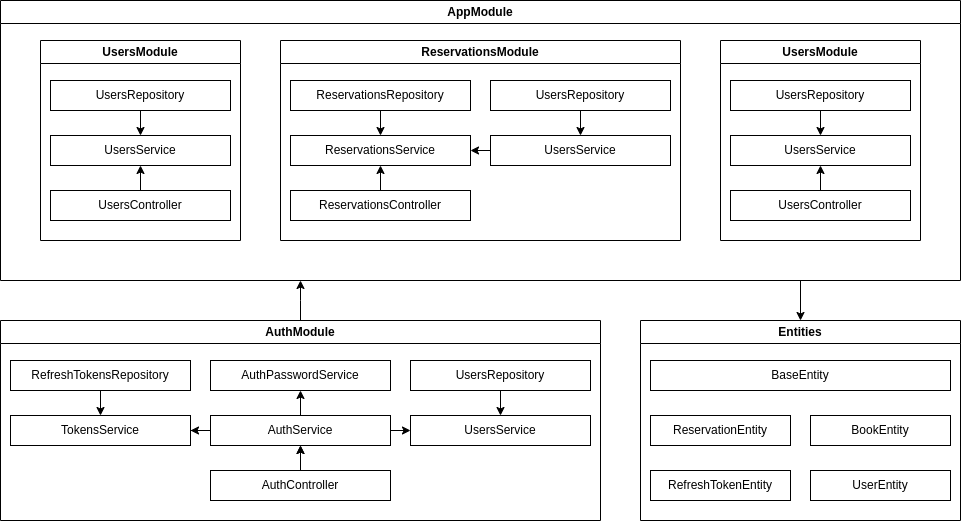

The diagram above was exported from draw.io. Its source (the exported page's mxGraphModel, read from the mxfile embedded in the PNG):
<mxGraphModel dx="3148" dy="1655" grid="1" gridSize="10" guides="1" tooltips="1" connect="1" arrows="1" fold="1" page="1" pageScale="1" pageWidth="827" pageHeight="1169" background="none" math="0" shadow="0">
  <root>
    <mxCell id="0" />
    <mxCell id="1" parent="0" />
    <mxCell id="e-ITqHuLngK8BThfvXFP-2" value="AppModule" style="swimlane;whiteSpace=wrap;html=1;" vertex="1" parent="1">
      <mxGeometry x="480" y="320" width="960" height="280" as="geometry" />
    </mxCell>
    <mxCell id="e-ITqHuLngK8BThfvXFP-3" value="UsersModule" style="swimlane;whiteSpace=wrap;html=1;" vertex="1" parent="e-ITqHuLngK8BThfvXFP-2">
      <mxGeometry x="40" y="40" width="200" height="200" as="geometry" />
    </mxCell>
    <mxCell id="e-ITqHuLngK8BThfvXFP-6" value="" style="edgeStyle=orthogonalEdgeStyle;rounded=0;orthogonalLoop=1;jettySize=auto;html=1;" edge="1" parent="e-ITqHuLngK8BThfvXFP-3" source="e-ITqHuLngK8BThfvXFP-4" target="e-ITqHuLngK8BThfvXFP-5">
      <mxGeometry relative="1" as="geometry" />
    </mxCell>
    <mxCell id="e-ITqHuLngK8BThfvXFP-4" value="UsersRepository" style="rounded=0;whiteSpace=wrap;html=1;" vertex="1" parent="e-ITqHuLngK8BThfvXFP-3">
      <mxGeometry x="10" y="40" width="180" height="30" as="geometry" />
    </mxCell>
    <mxCell id="e-ITqHuLngK8BThfvXFP-5" value="UsersService" style="whiteSpace=wrap;html=1;rounded=0;" vertex="1" parent="e-ITqHuLngK8BThfvXFP-3">
      <mxGeometry x="10" y="95" width="180" height="30" as="geometry" />
    </mxCell>
    <mxCell id="e-ITqHuLngK8BThfvXFP-7" value="UsersController" style="whiteSpace=wrap;html=1;rounded=0;" vertex="1" parent="e-ITqHuLngK8BThfvXFP-3">
      <mxGeometry x="10" y="150" width="180" height="30" as="geometry" />
    </mxCell>
    <mxCell id="e-ITqHuLngK8BThfvXFP-8" value="" style="endArrow=classic;html=1;rounded=0;entryX=0.5;entryY=1;entryDx=0;entryDy=0;" edge="1" parent="e-ITqHuLngK8BThfvXFP-3" target="e-ITqHuLngK8BThfvXFP-5">
      <mxGeometry width="50" height="50" relative="1" as="geometry">
        <mxPoint x="100" y="150" as="sourcePoint" />
        <mxPoint x="150" y="100" as="targetPoint" />
      </mxGeometry>
    </mxCell>
    <mxCell id="e-ITqHuLngK8BThfvXFP-10" value="ReservationsModule" style="swimlane;whiteSpace=wrap;html=1;" vertex="1" parent="e-ITqHuLngK8BThfvXFP-2">
      <mxGeometry x="280" y="40" width="400" height="200" as="geometry" />
    </mxCell>
    <mxCell id="e-ITqHuLngK8BThfvXFP-11" value="" style="edgeStyle=orthogonalEdgeStyle;rounded=0;orthogonalLoop=1;jettySize=auto;html=1;" edge="1" parent="e-ITqHuLngK8BThfvXFP-10" source="e-ITqHuLngK8BThfvXFP-12" target="e-ITqHuLngK8BThfvXFP-13">
      <mxGeometry relative="1" as="geometry" />
    </mxCell>
    <mxCell id="e-ITqHuLngK8BThfvXFP-12" value="ReservationsRepository" style="rounded=0;whiteSpace=wrap;html=1;" vertex="1" parent="e-ITqHuLngK8BThfvXFP-10">
      <mxGeometry x="10" y="40" width="180" height="30" as="geometry" />
    </mxCell>
    <mxCell id="e-ITqHuLngK8BThfvXFP-13" value="ReservationsService" style="whiteSpace=wrap;html=1;rounded=0;" vertex="1" parent="e-ITqHuLngK8BThfvXFP-10">
      <mxGeometry x="10" y="95" width="180" height="30" as="geometry" />
    </mxCell>
    <mxCell id="e-ITqHuLngK8BThfvXFP-14" value="ReservationsController" style="whiteSpace=wrap;html=1;rounded=0;" vertex="1" parent="e-ITqHuLngK8BThfvXFP-10">
      <mxGeometry x="10" y="150" width="180" height="30" as="geometry" />
    </mxCell>
    <mxCell id="e-ITqHuLngK8BThfvXFP-15" value="" style="endArrow=classic;html=1;rounded=0;entryX=0.5;entryY=1;entryDx=0;entryDy=0;" edge="1" parent="e-ITqHuLngK8BThfvXFP-10" target="e-ITqHuLngK8BThfvXFP-13">
      <mxGeometry width="50" height="50" relative="1" as="geometry">
        <mxPoint x="100" y="150" as="sourcePoint" />
        <mxPoint x="150" y="100" as="targetPoint" />
      </mxGeometry>
    </mxCell>
    <mxCell id="e-ITqHuLngK8BThfvXFP-16" value="UsersRepository" style="rounded=0;whiteSpace=wrap;html=1;" vertex="1" parent="e-ITqHuLngK8BThfvXFP-10">
      <mxGeometry x="210" y="40" width="180" height="30" as="geometry" />
    </mxCell>
    <mxCell id="e-ITqHuLngK8BThfvXFP-17" value="UsersService" style="whiteSpace=wrap;html=1;rounded=0;" vertex="1" parent="e-ITqHuLngK8BThfvXFP-10">
      <mxGeometry x="210" y="95" width="180" height="30" as="geometry" />
    </mxCell>
    <mxCell id="e-ITqHuLngK8BThfvXFP-18" value="" style="edgeStyle=orthogonalEdgeStyle;rounded=0;orthogonalLoop=1;jettySize=auto;html=1;exitX=0.5;exitY=1;exitDx=0;exitDy=0;entryX=0.5;entryY=0;entryDx=0;entryDy=0;" edge="1" parent="e-ITqHuLngK8BThfvXFP-10" source="e-ITqHuLngK8BThfvXFP-16" target="e-ITqHuLngK8BThfvXFP-17">
      <mxGeometry relative="1" as="geometry">
        <mxPoint x="-130" y="80" as="sourcePoint" />
        <mxPoint x="290" y="80" as="targetPoint" />
      </mxGeometry>
    </mxCell>
    <mxCell id="e-ITqHuLngK8BThfvXFP-19" value="" style="endArrow=classic;html=1;rounded=0;exitX=0;exitY=0.5;exitDx=0;exitDy=0;entryX=1;entryY=0.5;entryDx=0;entryDy=0;" edge="1" parent="e-ITqHuLngK8BThfvXFP-10" source="e-ITqHuLngK8BThfvXFP-17" target="e-ITqHuLngK8BThfvXFP-13">
      <mxGeometry width="50" height="50" relative="1" as="geometry">
        <mxPoint x="270" y="160" as="sourcePoint" />
        <mxPoint x="320" y="110" as="targetPoint" />
      </mxGeometry>
    </mxCell>
    <mxCell id="e-ITqHuLngK8BThfvXFP-37" value="UsersModule" style="swimlane;whiteSpace=wrap;html=1;" vertex="1" parent="e-ITqHuLngK8BThfvXFP-2">
      <mxGeometry x="720" y="40" width="200" height="200" as="geometry" />
    </mxCell>
    <mxCell id="e-ITqHuLngK8BThfvXFP-38" value="" style="edgeStyle=orthogonalEdgeStyle;rounded=0;orthogonalLoop=1;jettySize=auto;html=1;" edge="1" parent="e-ITqHuLngK8BThfvXFP-37" source="e-ITqHuLngK8BThfvXFP-39" target="e-ITqHuLngK8BThfvXFP-40">
      <mxGeometry relative="1" as="geometry" />
    </mxCell>
    <mxCell id="e-ITqHuLngK8BThfvXFP-39" value="UsersRepository" style="rounded=0;whiteSpace=wrap;html=1;" vertex="1" parent="e-ITqHuLngK8BThfvXFP-37">
      <mxGeometry x="10" y="40" width="180" height="30" as="geometry" />
    </mxCell>
    <mxCell id="e-ITqHuLngK8BThfvXFP-40" value="UsersService" style="whiteSpace=wrap;html=1;rounded=0;" vertex="1" parent="e-ITqHuLngK8BThfvXFP-37">
      <mxGeometry x="10" y="95" width="180" height="30" as="geometry" />
    </mxCell>
    <mxCell id="e-ITqHuLngK8BThfvXFP-41" value="UsersController" style="whiteSpace=wrap;html=1;rounded=0;" vertex="1" parent="e-ITqHuLngK8BThfvXFP-37">
      <mxGeometry x="10" y="150" width="180" height="30" as="geometry" />
    </mxCell>
    <mxCell id="e-ITqHuLngK8BThfvXFP-42" value="" style="endArrow=classic;html=1;rounded=0;entryX=0.5;entryY=1;entryDx=0;entryDy=0;" edge="1" parent="e-ITqHuLngK8BThfvXFP-37" target="e-ITqHuLngK8BThfvXFP-40">
      <mxGeometry width="50" height="50" relative="1" as="geometry">
        <mxPoint x="100" y="150" as="sourcePoint" />
        <mxPoint x="150" y="100" as="targetPoint" />
      </mxGeometry>
    </mxCell>
    <mxCell id="e-ITqHuLngK8BThfvXFP-110" value="" style="edgeStyle=orthogonalEdgeStyle;rounded=0;orthogonalLoop=1;jettySize=auto;html=1;" edge="1" parent="1" source="e-ITqHuLngK8BThfvXFP-86">
      <mxGeometry relative="1" as="geometry">
        <mxPoint x="780" y="600" as="targetPoint" />
      </mxGeometry>
    </mxCell>
    <mxCell id="e-ITqHuLngK8BThfvXFP-86" value="AuthModule" style="swimlane;whiteSpace=wrap;html=1;" vertex="1" parent="1">
      <mxGeometry x="480" y="640" width="600" height="200" as="geometry">
        <mxRectangle x="40" y="40" width="110" height="30" as="alternateBounds" />
      </mxGeometry>
    </mxCell>
    <mxCell id="e-ITqHuLngK8BThfvXFP-87" value="" style="edgeStyle=orthogonalEdgeStyle;rounded=0;orthogonalLoop=1;jettySize=auto;html=1;" edge="1" parent="e-ITqHuLngK8BThfvXFP-86" source="e-ITqHuLngK8BThfvXFP-88" target="e-ITqHuLngK8BThfvXFP-98">
      <mxGeometry relative="1" as="geometry" />
    </mxCell>
    <mxCell id="e-ITqHuLngK8BThfvXFP-88" value="AuthService" style="whiteSpace=wrap;html=1;rounded=0;" vertex="1" parent="e-ITqHuLngK8BThfvXFP-86">
      <mxGeometry x="210" y="95" width="180" height="30" as="geometry" />
    </mxCell>
    <mxCell id="e-ITqHuLngK8BThfvXFP-89" value="" style="edgeStyle=orthogonalEdgeStyle;rounded=0;orthogonalLoop=1;jettySize=auto;html=1;" edge="1" parent="e-ITqHuLngK8BThfvXFP-86" source="e-ITqHuLngK8BThfvXFP-90" target="e-ITqHuLngK8BThfvXFP-88">
      <mxGeometry relative="1" as="geometry" />
    </mxCell>
    <mxCell id="e-ITqHuLngK8BThfvXFP-90" value="AuthController" style="whiteSpace=wrap;html=1;rounded=0;" vertex="1" parent="e-ITqHuLngK8BThfvXFP-86">
      <mxGeometry x="210" y="150" width="180" height="30" as="geometry" />
    </mxCell>
    <mxCell id="e-ITqHuLngK8BThfvXFP-91" value="" style="endArrow=classic;html=1;rounded=0;entryX=0.5;entryY=1;entryDx=0;entryDy=0;" edge="1" parent="e-ITqHuLngK8BThfvXFP-86" target="e-ITqHuLngK8BThfvXFP-88">
      <mxGeometry width="50" height="50" relative="1" as="geometry">
        <mxPoint x="300" y="150" as="sourcePoint" />
        <mxPoint x="350" y="100" as="targetPoint" />
      </mxGeometry>
    </mxCell>
    <mxCell id="e-ITqHuLngK8BThfvXFP-92" value="UsersRepository" style="rounded=0;whiteSpace=wrap;html=1;" vertex="1" parent="e-ITqHuLngK8BThfvXFP-86">
      <mxGeometry x="410" y="40" width="180" height="30" as="geometry" />
    </mxCell>
    <mxCell id="e-ITqHuLngK8BThfvXFP-93" value="UsersService" style="whiteSpace=wrap;html=1;rounded=0;" vertex="1" parent="e-ITqHuLngK8BThfvXFP-86">
      <mxGeometry x="410" y="95" width="180" height="30" as="geometry" />
    </mxCell>
    <mxCell id="e-ITqHuLngK8BThfvXFP-94" value="" style="edgeStyle=orthogonalEdgeStyle;rounded=0;orthogonalLoop=1;jettySize=auto;html=1;exitX=0.5;exitY=1;exitDx=0;exitDy=0;entryX=0.5;entryY=0;entryDx=0;entryDy=0;" edge="1" parent="e-ITqHuLngK8BThfvXFP-86" source="e-ITqHuLngK8BThfvXFP-92" target="e-ITqHuLngK8BThfvXFP-93">
      <mxGeometry relative="1" as="geometry">
        <mxPoint x="70" y="80" as="sourcePoint" />
        <mxPoint x="490" y="80" as="targetPoint" />
      </mxGeometry>
    </mxCell>
    <mxCell id="e-ITqHuLngK8BThfvXFP-95" value="" style="edgeStyle=orthogonalEdgeStyle;rounded=0;orthogonalLoop=1;jettySize=auto;html=1;entryX=0;entryY=0.5;entryDx=0;entryDy=0;exitX=1;exitY=0.5;exitDx=0;exitDy=0;" edge="1" parent="e-ITqHuLngK8BThfvXFP-86" source="e-ITqHuLngK8BThfvXFP-88" target="e-ITqHuLngK8BThfvXFP-93">
      <mxGeometry relative="1" as="geometry">
        <mxPoint x="310" y="160" as="sourcePoint" />
        <mxPoint x="310" y="135" as="targetPoint" />
      </mxGeometry>
    </mxCell>
    <mxCell id="e-ITqHuLngK8BThfvXFP-96" value="AuthPasswordService" style="whiteSpace=wrap;html=1;rounded=0;" vertex="1" parent="e-ITqHuLngK8BThfvXFP-86">
      <mxGeometry x="210" y="40" width="180" height="30" as="geometry" />
    </mxCell>
    <mxCell id="e-ITqHuLngK8BThfvXFP-97" value="" style="edgeStyle=orthogonalEdgeStyle;rounded=0;orthogonalLoop=1;jettySize=auto;html=1;entryX=0.5;entryY=1;entryDx=0;entryDy=0;exitX=0.5;exitY=0;exitDx=0;exitDy=0;" edge="1" parent="e-ITqHuLngK8BThfvXFP-86" source="e-ITqHuLngK8BThfvXFP-88" target="e-ITqHuLngK8BThfvXFP-96">
      <mxGeometry relative="1" as="geometry">
        <mxPoint x="310" y="160" as="sourcePoint" />
        <mxPoint x="310" y="80" as="targetPoint" />
      </mxGeometry>
    </mxCell>
    <mxCell id="e-ITqHuLngK8BThfvXFP-98" value="TokensService" style="whiteSpace=wrap;html=1;rounded=0;" vertex="1" parent="e-ITqHuLngK8BThfvXFP-86">
      <mxGeometry x="10" y="95" width="180" height="30" as="geometry" />
    </mxCell>
    <mxCell id="e-ITqHuLngK8BThfvXFP-99" value="" style="edgeStyle=orthogonalEdgeStyle;rounded=0;orthogonalLoop=1;jettySize=auto;html=1;" edge="1" parent="e-ITqHuLngK8BThfvXFP-86" source="e-ITqHuLngK8BThfvXFP-100" target="e-ITqHuLngK8BThfvXFP-98">
      <mxGeometry relative="1" as="geometry" />
    </mxCell>
    <mxCell id="e-ITqHuLngK8BThfvXFP-100" value="RefreshTokensRepository" style="rounded=0;whiteSpace=wrap;html=1;" vertex="1" parent="e-ITqHuLngK8BThfvXFP-86">
      <mxGeometry x="10" y="40" width="180" height="30" as="geometry" />
    </mxCell>
    <mxCell id="e-ITqHuLngK8BThfvXFP-80" value="Entities" style="swimlane;whiteSpace=wrap;html=1;" vertex="1" parent="1">
      <mxGeometry x="1120" y="640" width="320" height="200" as="geometry" />
    </mxCell>
    <mxCell id="e-ITqHuLngK8BThfvXFP-82" value="BaseEntity" style="rounded=0;whiteSpace=wrap;html=1;" vertex="1" parent="e-ITqHuLngK8BThfvXFP-80">
      <mxGeometry x="10" y="40" width="300" height="30" as="geometry" />
    </mxCell>
    <mxCell id="e-ITqHuLngK8BThfvXFP-83" value="ReservationEntity" style="whiteSpace=wrap;html=1;rounded=0;" vertex="1" parent="e-ITqHuLngK8BThfvXFP-80">
      <mxGeometry x="10" y="95" width="140" height="30" as="geometry" />
    </mxCell>
    <mxCell id="e-ITqHuLngK8BThfvXFP-84" value="RefreshTokenEntity" style="whiteSpace=wrap;html=1;rounded=0;" vertex="1" parent="e-ITqHuLngK8BThfvXFP-80">
      <mxGeometry x="10" y="150" width="140" height="30" as="geometry" />
    </mxCell>
    <mxCell id="e-ITqHuLngK8BThfvXFP-107" value="BookEntity" style="rounded=0;whiteSpace=wrap;html=1;" vertex="1" parent="e-ITqHuLngK8BThfvXFP-80">
      <mxGeometry x="170" y="95" width="140" height="30" as="geometry" />
    </mxCell>
    <mxCell id="e-ITqHuLngK8BThfvXFP-108" value="UserEntity" style="whiteSpace=wrap;html=1;rounded=0;" vertex="1" parent="e-ITqHuLngK8BThfvXFP-80">
      <mxGeometry x="170" y="150" width="140" height="30" as="geometry" />
    </mxCell>
    <mxCell id="e-ITqHuLngK8BThfvXFP-111" value="" style="endArrow=classic;html=1;rounded=0;entryX=0.5;entryY=0;entryDx=0;entryDy=0;" edge="1" parent="1" target="e-ITqHuLngK8BThfvXFP-80">
      <mxGeometry width="50" height="50" relative="1" as="geometry">
        <mxPoint x="1280" y="600" as="sourcePoint" />
        <mxPoint x="1280" y="600" as="targetPoint" />
      </mxGeometry>
    </mxCell>
  </root>
</mxGraphModel>